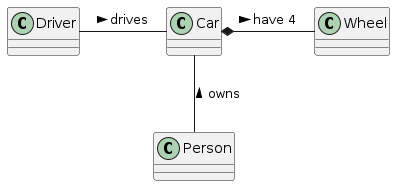

The diagram above was rendered by PlantUML. Its source (embedded in the PNG):
@startuml
class Car

Driver - Car : drives >
Car *- Wheel : have 4 >
Car -- Person : < owns
@enduml